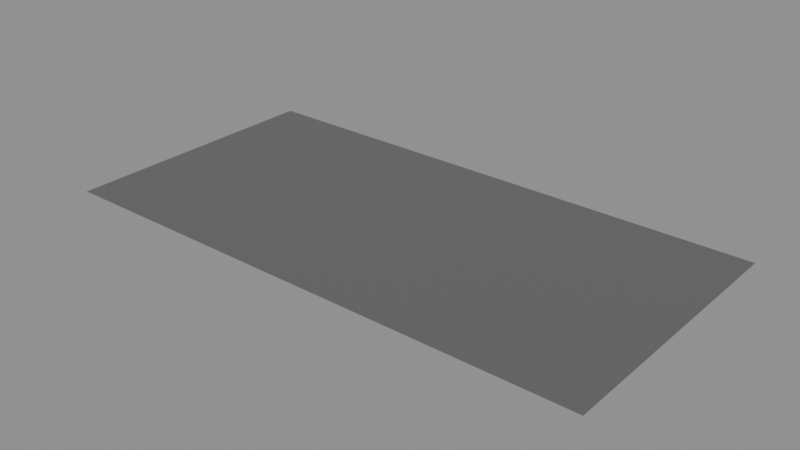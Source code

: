 # Source: ceiling_panel.blend  (saved by Blender 5.2.44; exported with 4.5.12 LTS)
import bpy
from mathutils import Matrix  # noqa: F401  (used for matrix-valued properties, if any)

bpy.ops.wm.read_factory_settings(use_empty=True)
scene = bpy.context.scene
scene.name = 'Scene'

# ---- materials (node trees are filled in below, after node groups)
mat_light_panel = bpy.data.materials.new('light_panel')

# ---- material node trees
mat_light_panel.use_nodes = True; mat_light_panel.node_tree.nodes.clear()
_N = mat_light_panel.node_tree.nodes; _L = mat_light_panel.node_tree.links
n0 = _N.new('ShaderNodeBsdfPrincipled'); n0.name = 'Principled BSDF'; n0.location = (-200, 100)
n0.inputs[0].default_value = (0.13, 0.13, 0.13, 1.0)
n0.inputs[10].default_value = 0.005
n0.inputs[27].default_value = (0.91, 0.94, 1.0, 1.0)
n1 = _N.new('ShaderNodeOutputMaterial'); n1.name = 'Material Output'; n1.location = (200, 100)
_L.new(n0.outputs[0], n1.inputs[0])
n1.is_active_output = True

# ---- meshes
me_panel = bpy.data.meshes.new('panel')
me_panel.from_pydata([(-0.6, -2.265e-08, -0.3), (0.6, -2.265e-08, -0.3), (-0.6, 2.265e-08, 0.3), (0.6, 2.265e-08, 0.3)], [], [(0, 1, 3, 2)])
_uv = me_panel.uv_layers.new(name='Float2')
_uv.uv.foreach_set('vector', [-1.987e-08, -1.987e-08, 1.0, -1.987e-08, 1.0, 1.0, -1.987e-08, 1.0])
me_panel.materials.append(mat_light_panel)
me_panel.update()

# ---- objects
ob_ceiling_panel = bpy.data.objects.new('ceiling_panel', None)
ob_panel = bpy.data.objects.new('panel', me_panel)

# ---- transforms, parenting, visibility, modifiers, constraints
ob_ceiling_panel.location = (0.0, 0.0, 0.0)
ob_ceiling_panel.empty_display_size = 0.1
ob_panel.parent = ob_ceiling_panel
ob_panel.location = (0.0, -7.55e-10, -0.01)
ob_panel.rotation_euler = (1.571, -0.0, 0.0)

# ---- collection membership
scene.collection.objects.link(ob_ceiling_panel)
scene.collection.objects.link(ob_panel)

# ---- scene / render settings (as saved in the file)
scene.frame_start = 1; scene.frame_end = 250; scene.frame_set(1)
scene.render.engine = 'BLENDER_EEVEE_NEXT'
scene.render.bake_bias = 0.0
scene.render.bake_samples = 0
scene.render.compositor_device = 'GPU'
scene.eevee.use_volume_custom_range = False
scene.eevee.fast_gi_thickness_near = 0.1
scene.eevee.fast_gi_thickness_far = 0.0
scene.eevee.ray_tracing_options.screen_trace_thickness = 0.1
bpy.context.view_layer.update()

# ---- added for rendering (the .blend has no active camera and no usable light): camera, sun + grey world if the file has none
cam_auto = bpy.data.cameras.new('AutoCamera')
cam_auto.lens = 50.0
cam_auto.sensor_width = 36.0
cam_auto.clip_end = 1000.0
ob_auto_camera = bpy.data.objects.new('AutoCamera', cam_auto)
scene.collection.objects.link(ob_auto_camera)
ob_auto_camera.location = (1.24132, -1.48958, 0.983055)
ob_auto_camera.rotation_euler = (1.09748, -7.21219e-08, 0.694738)
scene.camera = ob_auto_camera
light_auto_sun = bpy.data.lights.new('AutoSun', 'SUN')
light_auto_sun.energy = 3.0
light_auto_sun.angle = 0.0523599
ob_auto_sun = bpy.data.objects.new('AutoSun', light_auto_sun)
scene.collection.objects.link(ob_auto_sun)
ob_auto_sun.rotation_euler = (0.872665, 0.174533, 0.523599)
if scene.world is None:
    world_auto = bpy.data.worlds.new('AutoWorld')
    world_auto.color = (0.3, 0.3, 0.3)
    scene.world = world_auto
bpy.context.view_layer.update()
